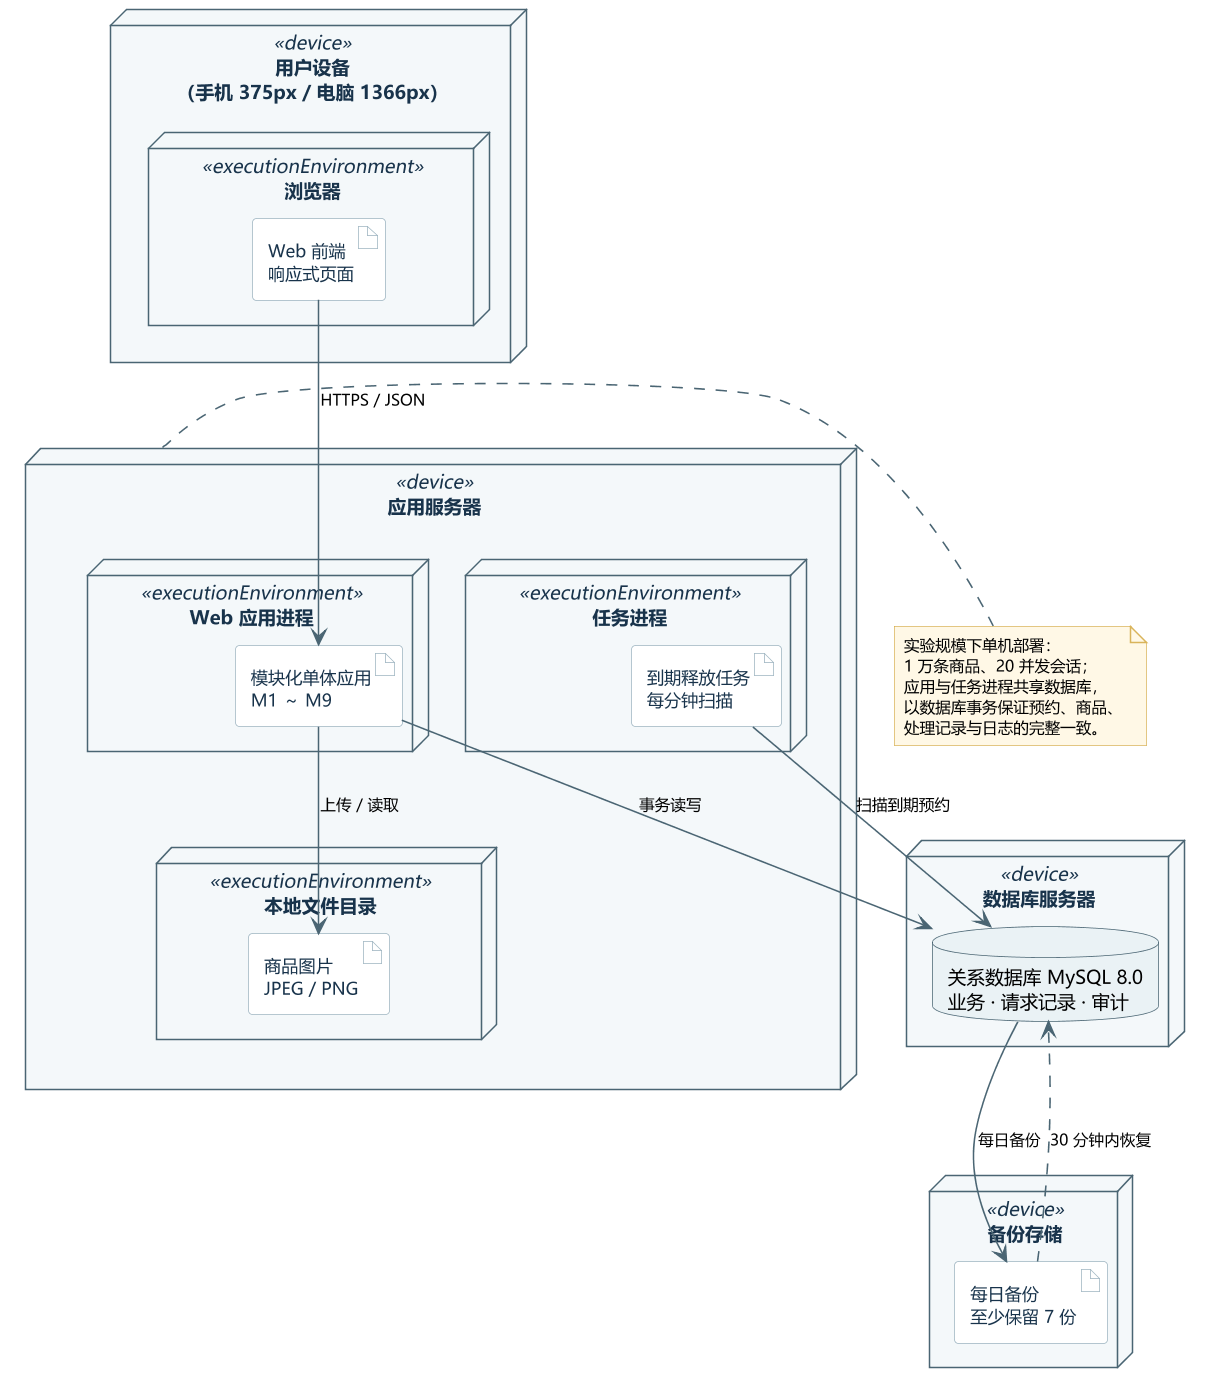

The diagram above was rendered by PlantUML. Its source (embedded in the PNG):
@startuml 08-deployment
' 二手交易系统 —— 部署图（结构性图）
top to bottom direction
skinparam backgroundColor #FFFFFF
skinparam dpi 150
skinparam defaultFontName "Microsoft YaHei"
skinparam defaultFontSize 12
skinparam shadowing false
skinparam ArrowColor #4A6573
skinparam ArrowFontSize 10
skinparam node {
  BackgroundColor #F4F8FA
  BorderColor #4A6573
  FontColor #18334B
  FontSize 12
}
skinparam database {
  BackgroundColor #EAF2F5
  BorderColor #4A6573
}
skinparam artifact {
  BackgroundColor #FFFFFF
  BorderColor #9DB4C0
  FontColor #18334B
  FontSize 11
}
skinparam note {
  BackgroundColor #FFF8E6
  BorderColor #D9B45B
  FontSize 10
}

node "用户设备\n（手机 375px / 电脑 1366px）" <<device>> as Client {
  node "浏览器" <<executionEnvironment>> as Browser {
    artifact "Web 前端\n响应式页面" as FE
  }
}

node "应用服务器" <<device>> as AppServer {
  node "Web 应用进程" <<executionEnvironment>> as App {
    artifact "模块化单体应用\nM1 ～ M9" as APP
  }
  node "任务进程" <<executionEnvironment>> as Worker {
    artifact "到期释放任务\n每分钟扫描" as JOB
  }
  node "本地文件目录" <<executionEnvironment>> as FileStore {
    artifact "商品图片\nJPEG / PNG" as IMG
  }
}

node "数据库服务器" <<device>> as DBServer {
  database "关系数据库 MySQL 8.0\n业务 · 请求记录 · 审计" as DB
}

node "备份存储" <<device>> as BackupServer {
  artifact "每日备份\n至少保留 7 份" as BAK
}

FE --> APP : HTTPS / JSON
APP --> DB : 事务读写
JOB --> DB : 扫描到期预约
APP --> IMG : 上传 / 读取
DB --> BAK : 每日备份
BAK ..> DB : 30 分钟内恢复

note right of AppServer
  实验规模下单机部署：
  1 万条商品、20 并发会话；
  应用与任务进程共享数据库，
  以数据库事务保证预约、商品、
  处理记录与日志的完整一致。
end note
@enduml